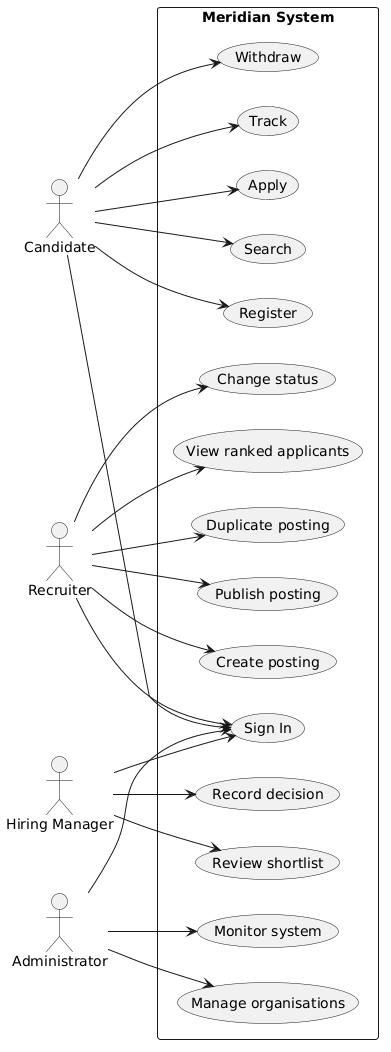

The diagram above was rendered by PlantUML. Its source (embedded in the PNG):
@startuml
left to right direction
skinparam packageStyle rectangle

actor Candidate
actor Recruiter
actor "Hiring Manager" as HiringManager
actor Administrator

rectangle "Meridian System" {
  usecase "Register" as UC1
  usecase "Sign In" as UC2
  usecase "Search" as UC3
  usecase "Apply" as UC4
  usecase "Track" as UC5
  usecase "Withdraw" as UC6
  
  usecase "Create posting" as UC7
  usecase "Publish posting" as UC8
  usecase "Duplicate posting" as UC9
  usecase "View ranked applicants" as UC10
  usecase "Change status" as UC11
  
  usecase "Review shortlist" as UC12
  usecase "Record decision" as UC13
  
  usecase "Manage organisations" as UC14
  usecase "Monitor system" as UC15
}

Candidate --> UC1
Candidate --> UC2
Candidate --> UC3
Candidate --> UC4
Candidate --> UC5
Candidate --> UC6

Recruiter --> UC2
Recruiter --> UC7
Recruiter --> UC8
Recruiter --> UC9
Recruiter --> UC10
Recruiter --> UC11

HiringManager --> UC2
HiringManager --> UC12
HiringManager --> UC13

Administrator --> UC2
Administrator --> UC14
Administrator --> UC15
@enduml